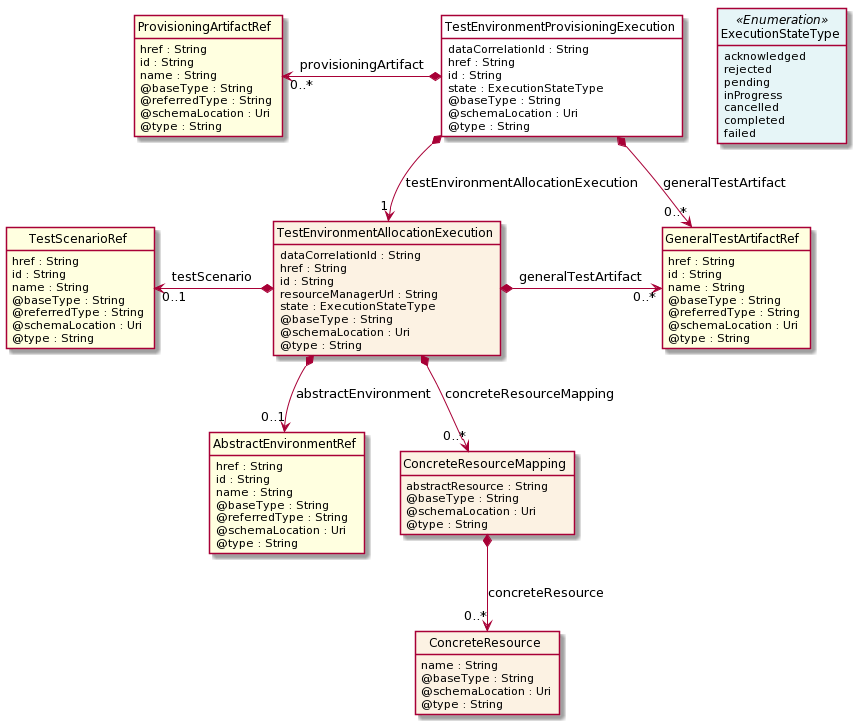

The diagram above was rendered by PlantUML. Its source (embedded in the PNG):
@startuml
hide circle
hide methods
hide stereotype
show <<Enumeration>> stereotype
skinparam class {
   BackgroundColor<<Enumeration>> #E6F5F7
   BackgroundColor<<Ref>> #FFFFE0
   BackgroundColor<<Pivot>> #FFFFFFF
   BackgroundColor #FCF2E3
}

class TestEnvironmentProvisioningExecution  <<Pivot>> {
    dataCorrelationId : String
    href : String
    id : String
    state : ExecutionStateType
    @baseType : String
    @schemaLocation : Uri
    @type : String
}

class ExecutionStateType <<Enumeration>> {
    acknowledged
    rejected
    pending
    inProgress
    cancelled
    completed
    failed
}

class GeneralTestArtifactRef  <<Ref>> {
    href : String
    id : String
    name : String
    @baseType : String
    @referredType : String
    @schemaLocation : Uri
    @type : String
}

class ProvisioningArtifactRef  <<Ref>> {
    href : String
    id : String
    name : String
    @baseType : String
    @referredType : String
    @schemaLocation : Uri
    @type : String
}

class TestEnvironmentAllocationExecution  {
    dataCorrelationId : String
    href : String
    id : String
    resourceManagerUrl : String
    state : ExecutionStateType
    @baseType : String
    @schemaLocation : Uri
    @type : String
}

class AbstractEnvironmentRef  <<Ref>> {
    href : String
    id : String
    name : String
    @baseType : String
    @referredType : String
    @schemaLocation : Uri
    @type : String
}

class TestScenarioRef  <<Ref>> {
    href : String
    id : String
    name : String
    @baseType : String
    @referredType : String
    @schemaLocation : Uri
    @type : String
}

class ConcreteResourceMapping  {
    abstractResource : String
    @baseType : String
    @schemaLocation : Uri
    @type : String
}

class ConcreteResource  {
    name : String
    @baseType : String
    @schemaLocation : Uri
    @type : String
}

TestEnvironmentProvisioningExecution -right[hidden]-> ExecutionStateType

TestEnvironmentProvisioningExecution *-->  "0..*" GeneralTestArtifactRef : generalTestArtifact

TestEnvironmentProvisioningExecution *-->  "1" TestEnvironmentAllocationExecution : testEnvironmentAllocationExecution

TestEnvironmentAllocationExecution *-right-> "0..*" GeneralTestArtifactRef : generalTestArtifact

TestScenarioRef "0..1" <-left-* TestEnvironmentAllocationExecution : testScenario

TestEnvironmentAllocationExecution *-->  "0..1" AbstractEnvironmentRef : abstractEnvironment

TestEnvironmentAllocationExecution *-->  "0..*" ConcreteResourceMapping : concreteResourceMapping

ProvisioningArtifactRef "0..*" <-left-* TestEnvironmentProvisioningExecution : provisioningArtifact

ConcreteResourceMapping *-->  "0..*" ConcreteResource : concreteResource

@enduml